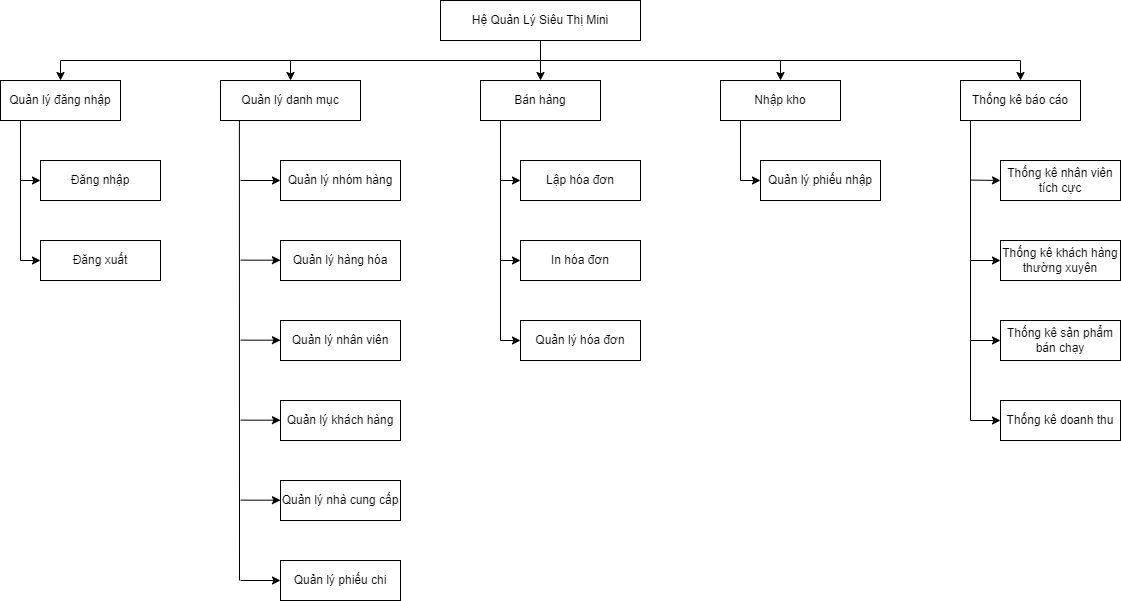

The diagram above was exported from draw.io. Its source (the exported page's mxGraphModel, read from the mxfile embedded in the PNG):
<mxGraphModel dx="1295" dy="756" grid="1" gridSize="10" guides="1" tooltips="1" connect="1" arrows="1" fold="1" page="1" pageScale="1" pageWidth="850" pageHeight="1100" math="0" shadow="0">
  <root>
    <mxCell id="0" />
    <mxCell id="1" parent="0" />
    <mxCell id="E3t5shu3jj3H0D6cHpUK-6" style="edgeStyle=orthogonalEdgeStyle;rounded=0;orthogonalLoop=1;jettySize=auto;html=1;entryX=0.5;entryY=0;entryDx=0;entryDy=0;" parent="1" source="E3t5shu3jj3H0D6cHpUK-1" target="E3t5shu3jj3H0D6cHpUK-2" edge="1">
      <mxGeometry relative="1" as="geometry">
        <Array as="points">
          <mxPoint x="580" y="100" />
          <mxPoint x="100" y="100" />
        </Array>
      </mxGeometry>
    </mxCell>
    <mxCell id="E3t5shu3jj3H0D6cHpUK-7" style="edgeStyle=orthogonalEdgeStyle;rounded=0;orthogonalLoop=1;jettySize=auto;html=1;" parent="1" source="E3t5shu3jj3H0D6cHpUK-1" target="E3t5shu3jj3H0D6cHpUK-3" edge="1">
      <mxGeometry relative="1" as="geometry">
        <Array as="points">
          <mxPoint x="580" y="100" />
          <mxPoint x="330" y="100" />
        </Array>
      </mxGeometry>
    </mxCell>
    <mxCell id="E3t5shu3jj3H0D6cHpUK-8" style="edgeStyle=orthogonalEdgeStyle;rounded=0;orthogonalLoop=1;jettySize=auto;html=1;entryX=0.5;entryY=0;entryDx=0;entryDy=0;" parent="1" source="E3t5shu3jj3H0D6cHpUK-1" target="E3t5shu3jj3H0D6cHpUK-4" edge="1">
      <mxGeometry relative="1" as="geometry" />
    </mxCell>
    <mxCell id="E3t5shu3jj3H0D6cHpUK-9" style="edgeStyle=orthogonalEdgeStyle;rounded=0;orthogonalLoop=1;jettySize=auto;html=1;" parent="1" source="E3t5shu3jj3H0D6cHpUK-1" target="E3t5shu3jj3H0D6cHpUK-5" edge="1">
      <mxGeometry relative="1" as="geometry">
        <Array as="points">
          <mxPoint x="580" y="100" />
          <mxPoint x="820" y="100" />
        </Array>
      </mxGeometry>
    </mxCell>
    <mxCell id="GZcsYVrtepgbxdtAQG8j-4" style="edgeStyle=orthogonalEdgeStyle;rounded=0;orthogonalLoop=1;jettySize=auto;html=1;entryX=0.5;entryY=0;entryDx=0;entryDy=0;" edge="1" parent="1" source="E3t5shu3jj3H0D6cHpUK-1" target="GZcsYVrtepgbxdtAQG8j-5">
      <mxGeometry relative="1" as="geometry">
        <mxPoint x="1040" y="120" as="targetPoint" />
        <Array as="points">
          <mxPoint x="580" y="100" />
          <mxPoint x="1060" y="100" />
        </Array>
      </mxGeometry>
    </mxCell>
    <mxCell id="E3t5shu3jj3H0D6cHpUK-1" value="Hệ Quản Lý Siêu Thị Mini" style="rounded=0;whiteSpace=wrap;html=1;" parent="1" vertex="1">
      <mxGeometry x="480" y="40" width="200" height="40" as="geometry" />
    </mxCell>
    <mxCell id="E3t5shu3jj3H0D6cHpUK-24" style="edgeStyle=orthogonalEdgeStyle;rounded=0;orthogonalLoop=1;jettySize=auto;html=1;entryX=0;entryY=0.5;entryDx=0;entryDy=0;" parent="1" source="E3t5shu3jj3H0D6cHpUK-2" target="E3t5shu3jj3H0D6cHpUK-10" edge="1">
      <mxGeometry relative="1" as="geometry">
        <Array as="points">
          <mxPoint x="60" y="220" />
        </Array>
      </mxGeometry>
    </mxCell>
    <mxCell id="E3t5shu3jj3H0D6cHpUK-25" style="edgeStyle=orthogonalEdgeStyle;rounded=0;orthogonalLoop=1;jettySize=auto;html=1;entryX=0;entryY=0.5;entryDx=0;entryDy=0;" parent="1" source="E3t5shu3jj3H0D6cHpUK-2" target="E3t5shu3jj3H0D6cHpUK-11" edge="1">
      <mxGeometry relative="1" as="geometry">
        <Array as="points">
          <mxPoint x="60" y="300" />
        </Array>
      </mxGeometry>
    </mxCell>
    <mxCell id="E3t5shu3jj3H0D6cHpUK-2" value="Quản lý đăng nhập" style="rounded=0;whiteSpace=wrap;html=1;" parent="1" vertex="1">
      <mxGeometry x="40" y="120" width="120" height="40" as="geometry" />
    </mxCell>
    <mxCell id="E3t5shu3jj3H0D6cHpUK-3" value="Quản lý danh mục" style="rounded=0;whiteSpace=wrap;html=1;" parent="1" vertex="1">
      <mxGeometry x="260" y="120" width="140" height="40" as="geometry" />
    </mxCell>
    <mxCell id="E3t5shu3jj3H0D6cHpUK-38" style="edgeStyle=orthogonalEdgeStyle;rounded=0;orthogonalLoop=1;jettySize=auto;html=1;entryX=0;entryY=0.5;entryDx=0;entryDy=0;" parent="1" source="E3t5shu3jj3H0D6cHpUK-4" target="E3t5shu3jj3H0D6cHpUK-21" edge="1">
      <mxGeometry relative="1" as="geometry">
        <Array as="points">
          <mxPoint x="540" y="220" />
        </Array>
      </mxGeometry>
    </mxCell>
    <mxCell id="GZcsYVrtepgbxdtAQG8j-3" style="edgeStyle=orthogonalEdgeStyle;rounded=0;orthogonalLoop=1;jettySize=auto;html=1;entryX=0;entryY=0.5;entryDx=0;entryDy=0;" edge="1" parent="1" source="E3t5shu3jj3H0D6cHpUK-4" target="GZcsYVrtepgbxdtAQG8j-2">
      <mxGeometry relative="1" as="geometry">
        <Array as="points">
          <mxPoint x="540" y="300" />
        </Array>
      </mxGeometry>
    </mxCell>
    <mxCell id="GZcsYVrtepgbxdtAQG8j-7" style="edgeStyle=orthogonalEdgeStyle;rounded=0;orthogonalLoop=1;jettySize=auto;html=1;entryX=0;entryY=0.5;entryDx=0;entryDy=0;" edge="1" parent="1" source="E3t5shu3jj3H0D6cHpUK-4" target="GZcsYVrtepgbxdtAQG8j-6">
      <mxGeometry relative="1" as="geometry">
        <Array as="points">
          <mxPoint x="540" y="380" />
        </Array>
      </mxGeometry>
    </mxCell>
    <mxCell id="E3t5shu3jj3H0D6cHpUK-4" value="Bán hàng" style="rounded=0;whiteSpace=wrap;html=1;" parent="1" vertex="1">
      <mxGeometry x="520" y="120" width="120" height="40" as="geometry" />
    </mxCell>
    <mxCell id="E3t5shu3jj3H0D6cHpUK-39" style="edgeStyle=orthogonalEdgeStyle;rounded=0;orthogonalLoop=1;jettySize=auto;html=1;entryX=0;entryY=0.5;entryDx=0;entryDy=0;" parent="1" source="E3t5shu3jj3H0D6cHpUK-5" target="E3t5shu3jj3H0D6cHpUK-23" edge="1">
      <mxGeometry relative="1" as="geometry">
        <Array as="points">
          <mxPoint x="780" y="220" />
        </Array>
      </mxGeometry>
    </mxCell>
    <mxCell id="E3t5shu3jj3H0D6cHpUK-5" value="Nhập kho" style="rounded=0;whiteSpace=wrap;html=1;" parent="1" vertex="1">
      <mxGeometry x="760" y="120" width="120" height="40" as="geometry" />
    </mxCell>
    <mxCell id="E3t5shu3jj3H0D6cHpUK-10" value="Đăng nhập" style="rounded=0;whiteSpace=wrap;html=1;" parent="1" vertex="1">
      <mxGeometry x="80" y="200" width="120" height="40" as="geometry" />
    </mxCell>
    <mxCell id="E3t5shu3jj3H0D6cHpUK-11" value="Đăng xuất" style="rounded=0;whiteSpace=wrap;html=1;" parent="1" vertex="1">
      <mxGeometry x="80" y="280" width="120" height="40" as="geometry" />
    </mxCell>
    <mxCell id="E3t5shu3jj3H0D6cHpUK-12" value="Quản lý nhóm hàng" style="rounded=0;whiteSpace=wrap;html=1;" parent="1" vertex="1">
      <mxGeometry x="320" y="200" width="120" height="40" as="geometry" />
    </mxCell>
    <mxCell id="E3t5shu3jj3H0D6cHpUK-13" value="Quản lý hàng hóa" style="rounded=0;whiteSpace=wrap;html=1;" parent="1" vertex="1">
      <mxGeometry x="320" y="280" width="120" height="40" as="geometry" />
    </mxCell>
    <mxCell id="E3t5shu3jj3H0D6cHpUK-14" value="Quản lý nhân viên" style="rounded=0;whiteSpace=wrap;html=1;" parent="1" vertex="1">
      <mxGeometry x="320" y="360" width="120" height="40" as="geometry" />
    </mxCell>
    <mxCell id="E3t5shu3jj3H0D6cHpUK-15" value="Quản lý khách hàng" style="rounded=0;whiteSpace=wrap;html=1;" parent="1" vertex="1">
      <mxGeometry x="320" y="440" width="120" height="40" as="geometry" />
    </mxCell>
    <mxCell id="E3t5shu3jj3H0D6cHpUK-16" value="Quản lý nhà cung cấp" style="rounded=0;whiteSpace=wrap;html=1;" parent="1" vertex="1">
      <mxGeometry x="320" y="520" width="120" height="40" as="geometry" />
    </mxCell>
    <mxCell id="E3t5shu3jj3H0D6cHpUK-19" value="Quản lý phiếu chi" style="rounded=0;whiteSpace=wrap;html=1;" parent="1" vertex="1">
      <mxGeometry x="320" y="600" width="120" height="40" as="geometry" />
    </mxCell>
    <mxCell id="E3t5shu3jj3H0D6cHpUK-21" value="Lập hóa đơn" style="rounded=0;whiteSpace=wrap;html=1;" parent="1" vertex="1">
      <mxGeometry x="560" y="200" width="120" height="40" as="geometry" />
    </mxCell>
    <mxCell id="E3t5shu3jj3H0D6cHpUK-23" value="Quản lý phiếu nhập" style="rounded=0;whiteSpace=wrap;html=1;" parent="1" vertex="1">
      <mxGeometry x="800" y="200" width="120" height="40" as="geometry" />
    </mxCell>
    <mxCell id="E3t5shu3jj3H0D6cHpUK-27" value="" style="endArrow=none;html=1;rounded=0;entryX=0.135;entryY=1.007;entryDx=0;entryDy=0;entryPerimeter=0;" parent="1" target="E3t5shu3jj3H0D6cHpUK-3" edge="1">
      <mxGeometry width="50" height="50" relative="1" as="geometry">
        <mxPoint x="279" y="620" as="sourcePoint" />
        <mxPoint x="280" y="220" as="targetPoint" />
      </mxGeometry>
    </mxCell>
    <mxCell id="E3t5shu3jj3H0D6cHpUK-28" value="" style="endArrow=classic;html=1;rounded=0;entryX=0;entryY=0.5;entryDx=0;entryDy=0;" parent="1" target="E3t5shu3jj3H0D6cHpUK-12" edge="1">
      <mxGeometry width="50" height="50" relative="1" as="geometry">
        <mxPoint x="280" y="220" as="sourcePoint" />
        <mxPoint x="580" y="450" as="targetPoint" />
      </mxGeometry>
    </mxCell>
    <mxCell id="E3t5shu3jj3H0D6cHpUK-29" value="" style="endArrow=classic;html=1;rounded=0;entryX=0;entryY=0.5;entryDx=0;entryDy=0;" parent="1" edge="1">
      <mxGeometry width="50" height="50" relative="1" as="geometry">
        <mxPoint x="280" y="299.65999999999997" as="sourcePoint" />
        <mxPoint x="320.0000000000002" y="299.65999999999997" as="targetPoint" />
      </mxGeometry>
    </mxCell>
    <mxCell id="E3t5shu3jj3H0D6cHpUK-30" value="" style="endArrow=classic;html=1;rounded=0;entryX=0;entryY=0.5;entryDx=0;entryDy=0;" parent="1" edge="1">
      <mxGeometry width="50" height="50" relative="1" as="geometry">
        <mxPoint x="280" y="379.65999999999997" as="sourcePoint" />
        <mxPoint x="320.0000000000002" y="379.65999999999997" as="targetPoint" />
      </mxGeometry>
    </mxCell>
    <mxCell id="E3t5shu3jj3H0D6cHpUK-31" value="" style="endArrow=classic;html=1;rounded=0;entryX=0;entryY=0.5;entryDx=0;entryDy=0;" parent="1" edge="1">
      <mxGeometry width="50" height="50" relative="1" as="geometry">
        <mxPoint x="280" y="459.65999999999997" as="sourcePoint" />
        <mxPoint x="320.0000000000002" y="459.65999999999997" as="targetPoint" />
      </mxGeometry>
    </mxCell>
    <mxCell id="E3t5shu3jj3H0D6cHpUK-32" value="" style="endArrow=classic;html=1;rounded=0;entryX=0;entryY=0.5;entryDx=0;entryDy=0;" parent="1" edge="1">
      <mxGeometry width="50" height="50" relative="1" as="geometry">
        <mxPoint x="280" y="539.66" as="sourcePoint" />
        <mxPoint x="320.0000000000002" y="539.66" as="targetPoint" />
      </mxGeometry>
    </mxCell>
    <mxCell id="E3t5shu3jj3H0D6cHpUK-36" value="" style="endArrow=classic;html=1;rounded=0;entryX=0;entryY=0.5;entryDx=0;entryDy=0;" parent="1" edge="1" target="E3t5shu3jj3H0D6cHpUK-19">
      <mxGeometry width="50" height="50" relative="1" as="geometry">
        <mxPoint x="280" y="620" as="sourcePoint" />
        <mxPoint x="320.0000000000002" y="779.6599999999999" as="targetPoint" />
      </mxGeometry>
    </mxCell>
    <mxCell id="GZcsYVrtepgbxdtAQG8j-2" value="In hóa đơn" style="rounded=0;whiteSpace=wrap;html=1;" vertex="1" parent="1">
      <mxGeometry x="560" y="280" width="120" height="40" as="geometry" />
    </mxCell>
    <mxCell id="GZcsYVrtepgbxdtAQG8j-5" value="Thống kê báo cáo" style="rounded=0;whiteSpace=wrap;html=1;" vertex="1" parent="1">
      <mxGeometry x="1000" y="120" width="120" height="40" as="geometry" />
    </mxCell>
    <mxCell id="GZcsYVrtepgbxdtAQG8j-6" value="Quản lý hóa đơn" style="rounded=0;whiteSpace=wrap;html=1;" vertex="1" parent="1">
      <mxGeometry x="560" y="360" width="120" height="40" as="geometry" />
    </mxCell>
    <mxCell id="GZcsYVrtepgbxdtAQG8j-10" value="Thống kê nhân viên tích cực" style="rounded=0;whiteSpace=wrap;html=1;" vertex="1" parent="1">
      <mxGeometry x="1040" y="200" width="120" height="40" as="geometry" />
    </mxCell>
    <mxCell id="GZcsYVrtepgbxdtAQG8j-11" value="Thống kê khách hàng&lt;br&gt;thường xuyên" style="rounded=0;whiteSpace=wrap;html=1;" vertex="1" parent="1">
      <mxGeometry x="1040" y="280" width="120" height="40" as="geometry" />
    </mxCell>
    <mxCell id="GZcsYVrtepgbxdtAQG8j-13" value="Thống kê sản phẩm bán chạy" style="rounded=0;whiteSpace=wrap;html=1;" vertex="1" parent="1">
      <mxGeometry x="1040" y="360" width="120" height="40" as="geometry" />
    </mxCell>
    <mxCell id="GZcsYVrtepgbxdtAQG8j-14" value="Thống kê doanh thu" style="rounded=0;whiteSpace=wrap;html=1;" vertex="1" parent="1">
      <mxGeometry x="1040" y="440" width="120" height="40" as="geometry" />
    </mxCell>
    <mxCell id="GZcsYVrtepgbxdtAQG8j-16" value="" style="endArrow=none;html=1;rounded=0;entryX=0.135;entryY=1.007;entryDx=0;entryDy=0;entryPerimeter=0;" edge="1" parent="1">
      <mxGeometry width="50" height="50" relative="1" as="geometry">
        <mxPoint x="1010" y="460" as="sourcePoint" />
        <mxPoint x="1010.0000000000001" y="159.99999999999997" as="targetPoint" />
      </mxGeometry>
    </mxCell>
    <mxCell id="GZcsYVrtepgbxdtAQG8j-17" value="" style="endArrow=classic;html=1;rounded=0;" edge="1" parent="1">
      <mxGeometry width="50" height="50" relative="1" as="geometry">
        <mxPoint x="1010" y="219.57" as="sourcePoint" />
        <mxPoint x="1040" y="220" as="targetPoint" />
      </mxGeometry>
    </mxCell>
    <mxCell id="GZcsYVrtepgbxdtAQG8j-18" value="" style="endArrow=classic;html=1;rounded=0;entryX=0;entryY=0.5;entryDx=0;entryDy=0;" edge="1" parent="1" target="GZcsYVrtepgbxdtAQG8j-11">
      <mxGeometry width="50" height="50" relative="1" as="geometry">
        <mxPoint x="1010" y="300" as="sourcePoint" />
        <mxPoint x="1049.9999999999998" y="230" as="targetPoint" />
      </mxGeometry>
    </mxCell>
    <mxCell id="GZcsYVrtepgbxdtAQG8j-19" value="" style="endArrow=classic;html=1;rounded=0;entryX=0;entryY=0.5;entryDx=0;entryDy=0;" edge="1" parent="1" target="GZcsYVrtepgbxdtAQG8j-13">
      <mxGeometry width="50" height="50" relative="1" as="geometry">
        <mxPoint x="1010" y="380" as="sourcePoint" />
        <mxPoint x="1049.9999999999998" y="310" as="targetPoint" />
      </mxGeometry>
    </mxCell>
    <mxCell id="GZcsYVrtepgbxdtAQG8j-20" value="" style="endArrow=classic;html=1;rounded=0;entryX=0;entryY=0.5;entryDx=0;entryDy=0;" edge="1" parent="1" target="GZcsYVrtepgbxdtAQG8j-14">
      <mxGeometry width="50" height="50" relative="1" as="geometry">
        <mxPoint x="1010" y="460" as="sourcePoint" />
        <mxPoint x="1049.9999999999998" y="390.0000000000001" as="targetPoint" />
      </mxGeometry>
    </mxCell>
  </root>
</mxGraphModel>